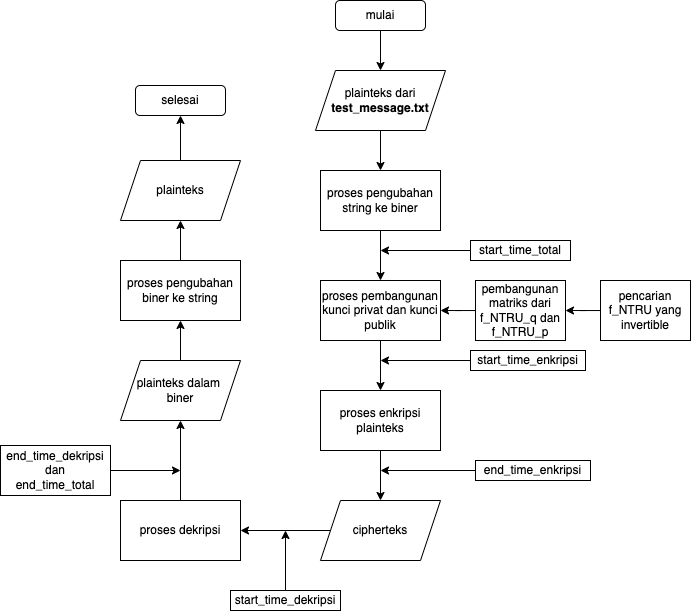

The diagram above was exported from draw.io. Its source (the exported page's mxGraphModel, read from the mxfile embedded in the PNG):
<mxGraphModel dx="846" dy="761" grid="1" gridSize="10" guides="1" tooltips="1" connect="1" arrows="1" fold="1" page="1" pageScale="1" pageWidth="850" pageHeight="1100" math="0" shadow="0">
  <root>
    <mxCell id="0" />
    <mxCell id="1" parent="0" />
    <mxCell id="pOkvMF3kMPS-oiqpqxga-6" style="edgeStyle=orthogonalEdgeStyle;rounded=0;orthogonalLoop=1;jettySize=auto;html=1;entryX=0.5;entryY=0;entryDx=0;entryDy=0;" edge="1" parent="1" source="pOkvMF3kMPS-oiqpqxga-2" target="pOkvMF3kMPS-oiqpqxga-5">
      <mxGeometry relative="1" as="geometry" />
    </mxCell>
    <mxCell id="pOkvMF3kMPS-oiqpqxga-2" value="proses pengubahan string ke biner" style="rounded=0;whiteSpace=wrap;html=1;" vertex="1" parent="1">
      <mxGeometry x="360" y="220" width="120" height="60" as="geometry" />
    </mxCell>
    <mxCell id="pOkvMF3kMPS-oiqpqxga-4" style="edgeStyle=orthogonalEdgeStyle;rounded=0;orthogonalLoop=1;jettySize=auto;html=1;" edge="1" parent="1" source="pOkvMF3kMPS-oiqpqxga-3" target="pOkvMF3kMPS-oiqpqxga-2">
      <mxGeometry relative="1" as="geometry" />
    </mxCell>
    <mxCell id="pOkvMF3kMPS-oiqpqxga-3" value="plainteks dari &lt;b&gt;test_message.txt&lt;/b&gt;" style="shape=parallelogram;perimeter=parallelogramPerimeter;whiteSpace=wrap;html=1;fixedSize=1;" vertex="1" parent="1">
      <mxGeometry x="355" y="120" width="130" height="60" as="geometry" />
    </mxCell>
    <mxCell id="pOkvMF3kMPS-oiqpqxga-21" style="edgeStyle=orthogonalEdgeStyle;rounded=0;orthogonalLoop=1;jettySize=auto;html=1;entryX=0.5;entryY=0;entryDx=0;entryDy=0;" edge="1" parent="1" source="pOkvMF3kMPS-oiqpqxga-5" target="pOkvMF3kMPS-oiqpqxga-18">
      <mxGeometry relative="1" as="geometry" />
    </mxCell>
    <mxCell id="pOkvMF3kMPS-oiqpqxga-5" value="proses pembangunan kunci privat dan kunci publik" style="rounded=0;whiteSpace=wrap;html=1;" vertex="1" parent="1">
      <mxGeometry x="360" y="330" width="120" height="60" as="geometry" />
    </mxCell>
    <mxCell id="pOkvMF3kMPS-oiqpqxga-9" style="edgeStyle=orthogonalEdgeStyle;rounded=0;orthogonalLoop=1;jettySize=auto;html=1;entryX=0.5;entryY=0;entryDx=0;entryDy=0;" edge="1" parent="1" source="pOkvMF3kMPS-oiqpqxga-8" target="pOkvMF3kMPS-oiqpqxga-3">
      <mxGeometry relative="1" as="geometry" />
    </mxCell>
    <mxCell id="pOkvMF3kMPS-oiqpqxga-8" value="mulai" style="rounded=1;whiteSpace=wrap;html=1;" vertex="1" parent="1">
      <mxGeometry x="375" y="50" width="90" height="30" as="geometry" />
    </mxCell>
    <mxCell id="pOkvMF3kMPS-oiqpqxga-11" style="edgeStyle=orthogonalEdgeStyle;rounded=0;orthogonalLoop=1;jettySize=auto;html=1;" edge="1" parent="1" source="pOkvMF3kMPS-oiqpqxga-10">
      <mxGeometry relative="1" as="geometry">
        <mxPoint x="420" y="300" as="targetPoint" />
      </mxGeometry>
    </mxCell>
    <mxCell id="pOkvMF3kMPS-oiqpqxga-10" value="start_time_total" style="rounded=0;whiteSpace=wrap;html=1;" vertex="1" parent="1">
      <mxGeometry x="510" y="290" width="100" height="20" as="geometry" />
    </mxCell>
    <mxCell id="pOkvMF3kMPS-oiqpqxga-15" style="edgeStyle=orthogonalEdgeStyle;rounded=0;orthogonalLoop=1;jettySize=auto;html=1;entryX=1;entryY=0.5;entryDx=0;entryDy=0;" edge="1" parent="1" source="pOkvMF3kMPS-oiqpqxga-14" target="pOkvMF3kMPS-oiqpqxga-16">
      <mxGeometry relative="1" as="geometry">
        <mxPoint x="560" y="350" as="targetPoint" />
      </mxGeometry>
    </mxCell>
    <mxCell id="pOkvMF3kMPS-oiqpqxga-14" value="pencarian f_NTRU yang invertible" style="rounded=0;whiteSpace=wrap;html=1;" vertex="1" parent="1">
      <mxGeometry x="640" y="330" width="90" height="60" as="geometry" />
    </mxCell>
    <mxCell id="pOkvMF3kMPS-oiqpqxga-17" style="edgeStyle=orthogonalEdgeStyle;rounded=0;orthogonalLoop=1;jettySize=auto;html=1;entryX=1;entryY=0.5;entryDx=0;entryDy=0;" edge="1" parent="1" source="pOkvMF3kMPS-oiqpqxga-16" target="pOkvMF3kMPS-oiqpqxga-5">
      <mxGeometry relative="1" as="geometry" />
    </mxCell>
    <mxCell id="pOkvMF3kMPS-oiqpqxga-16" value="pembangunan matriks dari f_NTRU_q dan f_NTRU_p" style="rounded=0;whiteSpace=wrap;html=1;" vertex="1" parent="1">
      <mxGeometry x="515" y="330" width="90" height="60" as="geometry" />
    </mxCell>
    <mxCell id="pOkvMF3kMPS-oiqpqxga-20" style="edgeStyle=orthogonalEdgeStyle;rounded=0;orthogonalLoop=1;jettySize=auto;html=1;entryX=0.5;entryY=0;entryDx=0;entryDy=0;" edge="1" parent="1" source="pOkvMF3kMPS-oiqpqxga-18" target="pOkvMF3kMPS-oiqpqxga-19">
      <mxGeometry relative="1" as="geometry" />
    </mxCell>
    <mxCell id="pOkvMF3kMPS-oiqpqxga-18" value="proses enkripsi plainteks" style="rounded=0;whiteSpace=wrap;html=1;" vertex="1" parent="1">
      <mxGeometry x="360" y="440" width="120" height="60" as="geometry" />
    </mxCell>
    <mxCell id="pOkvMF3kMPS-oiqpqxga-29" style="edgeStyle=orthogonalEdgeStyle;rounded=0;orthogonalLoop=1;jettySize=auto;html=1;entryX=1;entryY=0.5;entryDx=0;entryDy=0;" edge="1" parent="1" source="pOkvMF3kMPS-oiqpqxga-19" target="pOkvMF3kMPS-oiqpqxga-27">
      <mxGeometry relative="1" as="geometry" />
    </mxCell>
    <mxCell id="pOkvMF3kMPS-oiqpqxga-19" value="cipherteks" style="shape=parallelogram;perimeter=parallelogramPerimeter;whiteSpace=wrap;html=1;fixedSize=1;" vertex="1" parent="1">
      <mxGeometry x="360" y="550" width="120" height="60" as="geometry" />
    </mxCell>
    <mxCell id="pOkvMF3kMPS-oiqpqxga-24" style="edgeStyle=orthogonalEdgeStyle;rounded=0;orthogonalLoop=1;jettySize=auto;html=1;" edge="1" parent="1" source="pOkvMF3kMPS-oiqpqxga-23">
      <mxGeometry relative="1" as="geometry">
        <mxPoint x="420" y="410" as="targetPoint" />
      </mxGeometry>
    </mxCell>
    <mxCell id="pOkvMF3kMPS-oiqpqxga-23" value="start_time_enkripsi" style="rounded=0;whiteSpace=wrap;html=1;" vertex="1" parent="1">
      <mxGeometry x="510" y="400" width="115" height="20" as="geometry" />
    </mxCell>
    <mxCell id="pOkvMF3kMPS-oiqpqxga-26" style="edgeStyle=orthogonalEdgeStyle;rounded=0;orthogonalLoop=1;jettySize=auto;html=1;" edge="1" parent="1" source="pOkvMF3kMPS-oiqpqxga-25">
      <mxGeometry relative="1" as="geometry">
        <mxPoint x="420" y="520" as="targetPoint" />
      </mxGeometry>
    </mxCell>
    <mxCell id="pOkvMF3kMPS-oiqpqxga-25" value="end_time_enkripsi" style="rounded=0;whiteSpace=wrap;html=1;" vertex="1" parent="1">
      <mxGeometry x="515" y="510" width="115" height="20" as="geometry" />
    </mxCell>
    <mxCell id="pOkvMF3kMPS-oiqpqxga-34" style="edgeStyle=orthogonalEdgeStyle;rounded=0;orthogonalLoop=1;jettySize=auto;html=1;entryX=0.5;entryY=1;entryDx=0;entryDy=0;" edge="1" parent="1" source="pOkvMF3kMPS-oiqpqxga-27" target="pOkvMF3kMPS-oiqpqxga-33">
      <mxGeometry relative="1" as="geometry" />
    </mxCell>
    <mxCell id="pOkvMF3kMPS-oiqpqxga-27" value="proses dekripsi" style="rounded=0;whiteSpace=wrap;html=1;" vertex="1" parent="1">
      <mxGeometry x="160" y="550" width="120" height="60" as="geometry" />
    </mxCell>
    <mxCell id="pOkvMF3kMPS-oiqpqxga-31" style="edgeStyle=orthogonalEdgeStyle;rounded=0;orthogonalLoop=1;jettySize=auto;html=1;" edge="1" parent="1" source="pOkvMF3kMPS-oiqpqxga-28">
      <mxGeometry relative="1" as="geometry">
        <mxPoint x="325" y="580" as="targetPoint" />
      </mxGeometry>
    </mxCell>
    <mxCell id="pOkvMF3kMPS-oiqpqxga-28" value="start_time_dekripsi" style="rounded=0;whiteSpace=wrap;html=1;" vertex="1" parent="1">
      <mxGeometry x="270" y="640" width="110" height="20" as="geometry" />
    </mxCell>
    <mxCell id="pOkvMF3kMPS-oiqpqxga-46" style="edgeStyle=orthogonalEdgeStyle;rounded=0;orthogonalLoop=1;jettySize=auto;html=1;entryX=0.5;entryY=1;entryDx=0;entryDy=0;" edge="1" parent="1" source="pOkvMF3kMPS-oiqpqxga-33" target="pOkvMF3kMPS-oiqpqxga-41">
      <mxGeometry relative="1" as="geometry" />
    </mxCell>
    <mxCell id="pOkvMF3kMPS-oiqpqxga-33" value="plainteks dalam &lt;br&gt;biner" style="shape=parallelogram;perimeter=parallelogramPerimeter;whiteSpace=wrap;html=1;fixedSize=1;" vertex="1" parent="1">
      <mxGeometry x="160" y="410" width="120" height="60" as="geometry" />
    </mxCell>
    <mxCell id="pOkvMF3kMPS-oiqpqxga-40" style="edgeStyle=orthogonalEdgeStyle;rounded=0;orthogonalLoop=1;jettySize=auto;html=1;" edge="1" parent="1" source="pOkvMF3kMPS-oiqpqxga-37">
      <mxGeometry relative="1" as="geometry">
        <mxPoint x="220" y="520" as="targetPoint" />
      </mxGeometry>
    </mxCell>
    <mxCell id="pOkvMF3kMPS-oiqpqxga-37" value="end_time_dekripsi&lt;br&gt;dan&lt;br&gt;end_time_total" style="rounded=0;whiteSpace=wrap;html=1;" vertex="1" parent="1">
      <mxGeometry x="40" y="495" width="110" height="50" as="geometry" />
    </mxCell>
    <mxCell id="pOkvMF3kMPS-oiqpqxga-47" style="edgeStyle=orthogonalEdgeStyle;rounded=0;orthogonalLoop=1;jettySize=auto;html=1;entryX=0.5;entryY=1;entryDx=0;entryDy=0;" edge="1" parent="1" source="pOkvMF3kMPS-oiqpqxga-41" target="pOkvMF3kMPS-oiqpqxga-42">
      <mxGeometry relative="1" as="geometry" />
    </mxCell>
    <mxCell id="pOkvMF3kMPS-oiqpqxga-41" value="proses pengubahan biner ke string" style="rounded=0;whiteSpace=wrap;html=1;" vertex="1" parent="1">
      <mxGeometry x="160" y="310" width="120" height="60" as="geometry" />
    </mxCell>
    <mxCell id="pOkvMF3kMPS-oiqpqxga-48" style="edgeStyle=orthogonalEdgeStyle;rounded=0;orthogonalLoop=1;jettySize=auto;html=1;" edge="1" parent="1" source="pOkvMF3kMPS-oiqpqxga-42" target="pOkvMF3kMPS-oiqpqxga-44">
      <mxGeometry relative="1" as="geometry" />
    </mxCell>
    <mxCell id="pOkvMF3kMPS-oiqpqxga-42" value="plainteks" style="shape=parallelogram;perimeter=parallelogramPerimeter;whiteSpace=wrap;html=1;fixedSize=1;" vertex="1" parent="1">
      <mxGeometry x="160" y="210" width="120" height="60" as="geometry" />
    </mxCell>
    <mxCell id="pOkvMF3kMPS-oiqpqxga-44" value="selesai" style="rounded=1;whiteSpace=wrap;html=1;" vertex="1" parent="1">
      <mxGeometry x="175" y="135" width="90" height="30" as="geometry" />
    </mxCell>
  </root>
</mxGraphModel>